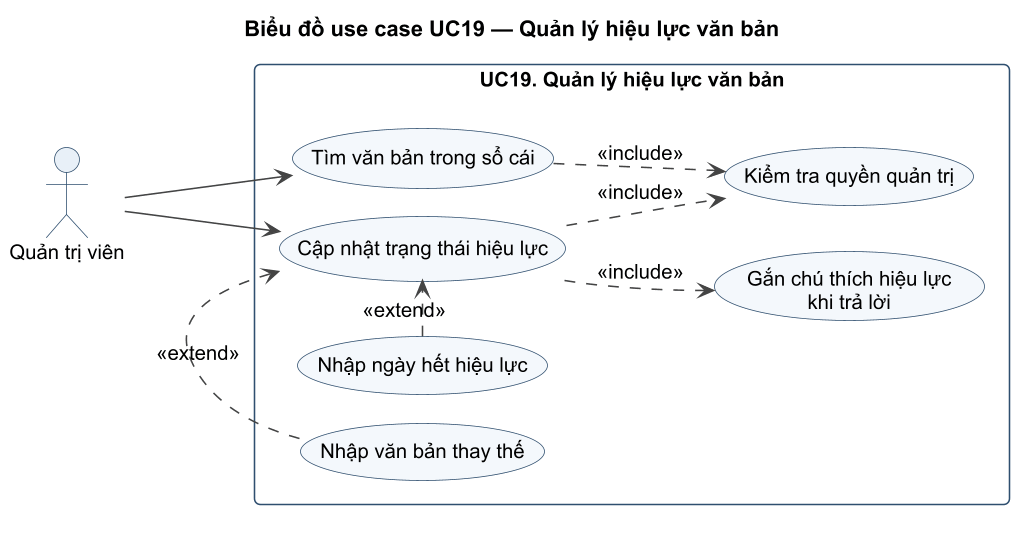

The diagram above was rendered by PlantUML. Its source (embedded in the PNG):
@startuml UC19_UC
!pragma layout smetana
!include ../_style.iuml
title Biểu đồ use case UC19 — Quản lý hiệu lực văn bản
left to right direction
actor "Quản trị viên" as A
rectangle "UC19. Quản lý hiệu lực văn bản" {
  usecase "Tìm văn bản trong sổ cái" as F
  usecase "Cập nhật trạng thái hiệu lực" as S
  usecase "Nhập ngày hết hiệu lực" as D
  usecase "Nhập văn bản thay thế" as R
  usecase "Kiểm tra quyền quản trị" as C
  usecase "Gắn chú thích hiệu lực\nkhi trả lời" as N
}
A --> F
A --> S
D .> S : <<extend>>
R .> S : <<extend>>
F ..> C : <<include>>
S ..> C : <<include>>
S ..> N : <<include>>
@enduml